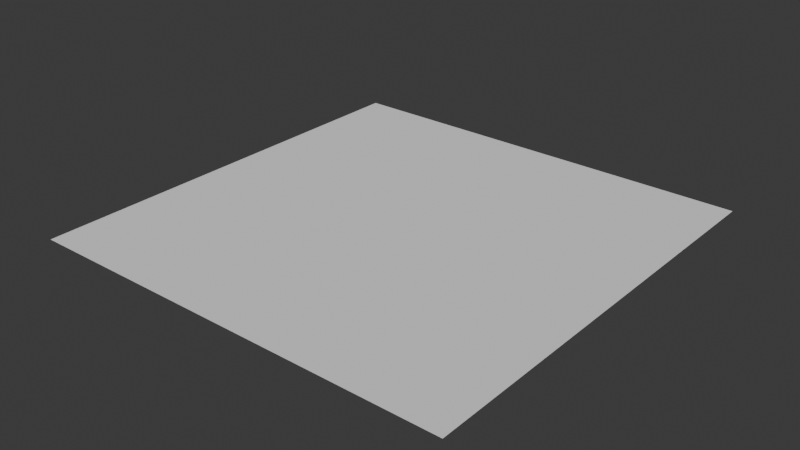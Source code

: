 # Source: drop-shadow.blend  (saved by Blender 4.2.66; exported with 4.5.12 LTS)
import bpy
from mathutils import Matrix  # noqa: F401  (used for matrix-valued properties, if any)

bpy.ops.wm.read_factory_settings(use_empty=True)
scene = bpy.context.scene
scene.name = 'Scene'

# ---- collections
col_collection = bpy.data.collections.new('Collection'); scene.collection.children.link(col_collection)

# ---- materials (node trees are filled in below, after node groups)
mat_drop_shadow = bpy.data.materials.new('drop_shadow')

# ---- material node trees

# ---- world
world_world = bpy.data.worlds.new('World'); scene.world = world_world
world_world.use_nodes = True; world_world.node_tree.nodes.clear()
_N = world_world.node_tree.nodes; _L = world_world.node_tree.links
n0 = _N.new('ShaderNodeOutputWorld'); n0.name = 'World Output'; n0.location = (300, 300)
n1 = _N.new('ShaderNodeBackground'); n1.name = 'Background'; n1.location = (10, 300)
n1.inputs[0].default_value = (0.05088, 0.05088, 0.05088, 1.0)
_L.new(n1.outputs[0], n0.inputs[0])
n0.is_active_output = True
world_world.color = (0.05088, 0.05088, 0.05088)
world_world.sun_shadow_jitter_overblur = 0.0

# ---- meshes
me_plane = bpy.data.meshes.new('Plane')
me_plane.from_pydata([(-1.0, -1.0, 0.0), (1.0, -1.0, 0.0), (-1.0, 1.0, 0.0), (1.0, 1.0, 0.0)], [], [(0, 1, 3, 2)])
_uv = me_plane.uv_layers.new(name='UVMap')
_uv.uv.foreach_set('vector', [0.0, -1.0, 2.0, -1.0, 2.0, 1.0, 0.0, 1.0])
me_plane.materials.append(mat_drop_shadow)
me_plane.update()

# ---- objects
ob_plane = bpy.data.objects.new('Plane', me_plane)

# ---- transforms, parenting, visibility, modifiers, constraints
ob_plane.location = (0.0, 0.0, 0.0)

# ---- collection membership
col_collection.objects.link(ob_plane)

# ---- scene / render settings (as saved in the file)
scene.frame_start = 1; scene.frame_end = 250; scene.frame_set(1)
scene.render.engine = 'BLENDER_EEVEE_NEXT'
bpy.context.view_layer.update()

# ---- added for rendering (the .blend has no active camera and no usable light): camera, sun
cam_auto = bpy.data.cameras.new('AutoCamera')
cam_auto.lens = 50.0
cam_auto.sensor_width = 36.0
cam_auto.clip_end = 1000.0
ob_auto_camera = bpy.data.objects.new('AutoCamera', cam_auto)
scene.collection.objects.link(ob_auto_camera)
ob_auto_camera.location = (2.61693, -3.14032, 2.09354)
ob_auto_camera.rotation_euler = (1.09748, -7.21219e-08, 0.694738)
scene.camera = ob_auto_camera
light_auto_sun = bpy.data.lights.new('AutoSun', 'SUN')
light_auto_sun.energy = 3.0
light_auto_sun.angle = 0.0523599
ob_auto_sun = bpy.data.objects.new('AutoSun', light_auto_sun)
scene.collection.objects.link(ob_auto_sun)
ob_auto_sun.rotation_euler = (0.872665, 0.174533, 0.523599)
bpy.context.view_layer.update()
